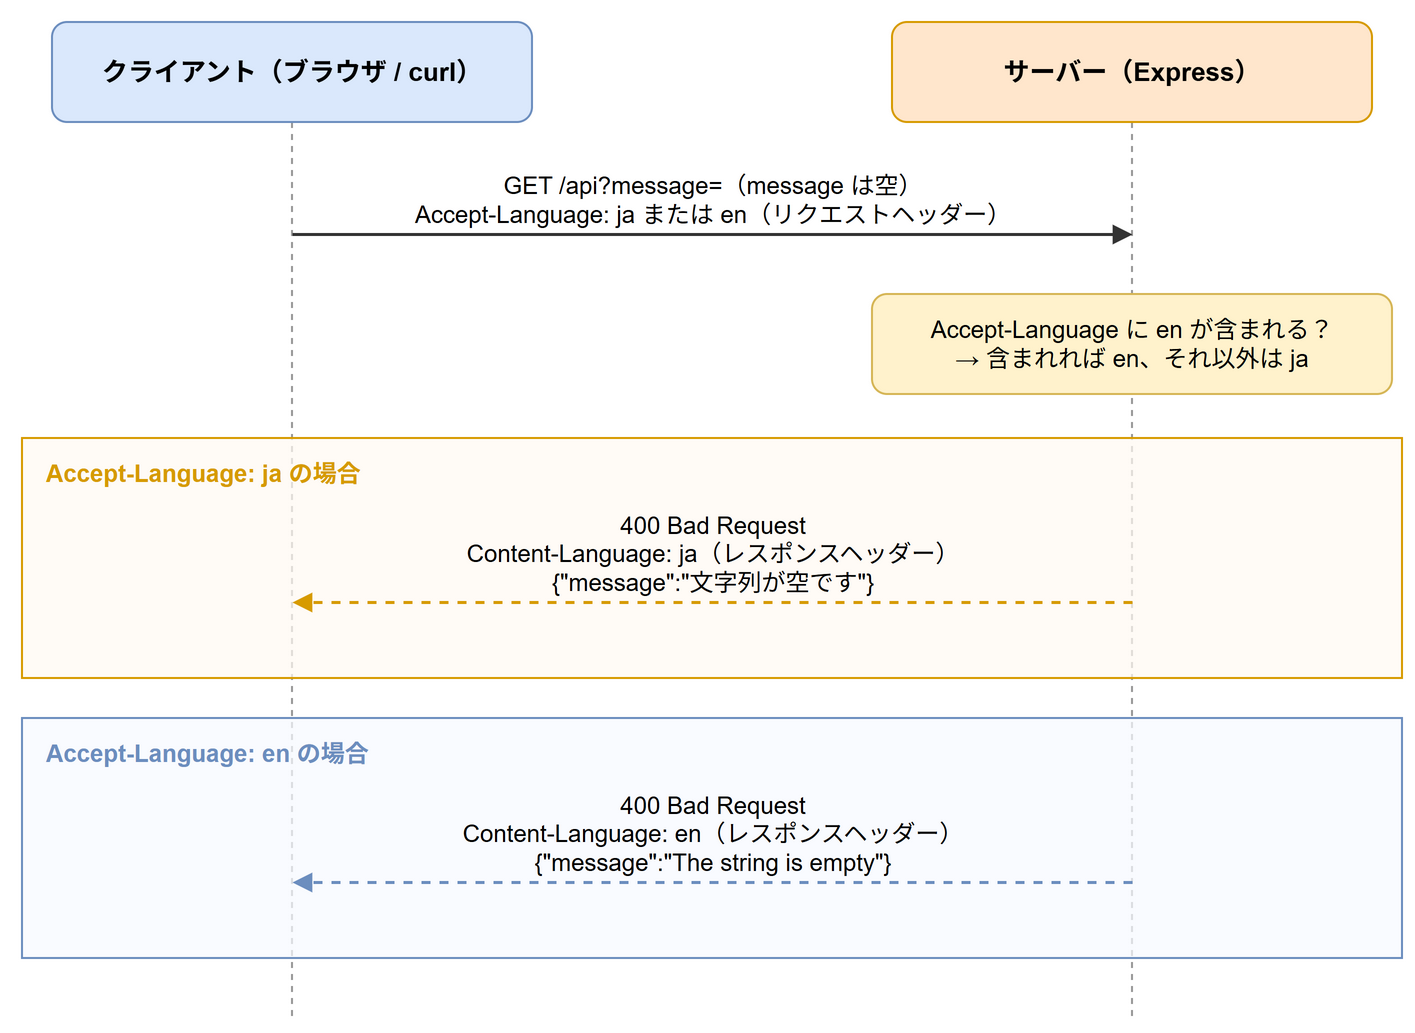

The diagram above was exported from draw.io. Its source (the exported page's mxGraphModel, read from the mxfile embedded in the PNG):
<mxGraphModel grid="1" gridSize="10" page="0">
  <root>
    <mxCell id="0" />
    <mxCell id="1" parent="0" />
    <mxCell id="l0" style="endArrow=none;html=1;dashed=1;strokeColor=#999999;" edge="1" parent="1">
      <mxGeometry relative="1" as="geometry">
        <mxPoint x="150" y="70" as="sourcePoint" />
        <mxPoint x="150" y="518" as="targetPoint" />
      </mxGeometry>
    </mxCell>
    <mxCell id="l1" style="endArrow=none;html=1;dashed=1;strokeColor=#999999;" edge="1" parent="1">
      <mxGeometry relative="1" as="geometry">
        <mxPoint x="570" y="70" as="sourcePoint" />
        <mxPoint x="570" y="518" as="targetPoint" />
      </mxGeometry>
    </mxCell>
    <mxCell id="f0" value="Accept-Language: ja の場合" style="rounded=0;whiteSpace=wrap;html=1;fillColor=#fffaf3;fillOpacity=70;strokeColor=#d79b00;verticalAlign=top;align=left;spacingLeft=10;spacingTop=4;fontStyle=1;fontSize=12;fontColor=#d79b00;" vertex="1" parent="1">
      <mxGeometry x="15" y="228" width="690" height="120" as="geometry" />
    </mxCell>
    <mxCell id="f1" value="Accept-Language: en の場合" style="rounded=0;whiteSpace=wrap;html=1;fillColor=#f7faff;fillOpacity=70;strokeColor=#6c8ebf;verticalAlign=top;align=left;spacingLeft=10;spacingTop=4;fontStyle=1;fontSize=12;fontColor=#6c8ebf;" vertex="1" parent="1">
      <mxGeometry x="15" y="368" width="690" height="120" as="geometry" />
    </mxCell>
    <mxCell id="h0" value="クライアント（ブラウザ / curl）" style="rounded=1;whiteSpace=wrap;html=1;fontSize=13;fontStyle=1;fillColor=#dae8fc;strokeColor=#6c8ebf;" vertex="1" parent="1">
      <mxGeometry x="30" y="20" width="240" height="50" as="geometry" />
    </mxCell>
    <mxCell id="h1" value="サーバー（Express）" style="rounded=1;whiteSpace=wrap;html=1;fontSize=13;fontStyle=1;fillColor=#ffe6cc;strokeColor=#d79b00;" vertex="1" parent="1">
      <mxGeometry x="450" y="20" width="240" height="50" as="geometry" />
    </mxCell>
    <mxCell id="c2" value="GET /api?message=（message は空）&lt;br&gt;Accept-Language: ja または en（リクエストヘッダー）" style="html=1;endArrow=block;endFill=1;strokeColor=#333333;strokeWidth=1.5;fontSize=12;verticalAlign=bottom;labelBackgroundColor=none;" edge="1" parent="1">
      <mxGeometry relative="1" as="geometry">
        <mxPoint x="150" y="126" as="sourcePoint" />
        <mxPoint x="570" y="126" as="targetPoint" />
      </mxGeometry>
    </mxCell>
    <mxCell id="c3" value="Accept-Language に en が含まれる？&lt;br&gt;→ 含まれれば en、それ以外は ja" style="rounded=1;whiteSpace=wrap;html=1;fontSize=12;fillColor=#fff2cc;strokeColor=#d6b656;" vertex="1" parent="1">
      <mxGeometry x="440" y="156" width="260" height="50" as="geometry" />
    </mxCell>
    <mxCell id="c4" value="400 Bad Request&lt;br&gt;Content-Language: ja（レスポンスヘッダー）&lt;br&gt;{&quot;message&quot;:&quot;文字列が空です&quot;}" style="html=1;endArrow=block;endFill=1;strokeColor=#d79b00;strokeWidth=1.5;fontSize=12;verticalAlign=bottom;labelBackgroundColor=none;dashed=1;" edge="1" parent="1">
      <mxGeometry relative="1" as="geometry">
        <mxPoint x="570" y="310" as="sourcePoint" />
        <mxPoint x="150" y="310" as="targetPoint" />
      </mxGeometry>
    </mxCell>
    <mxCell id="c5" value="400 Bad Request&lt;br&gt;Content-Language: en（レスポンスヘッダー）&lt;br&gt;{&quot;message&quot;:&quot;The string is empty&quot;}" style="html=1;endArrow=block;endFill=1;strokeColor=#6c8ebf;strokeWidth=1.5;fontSize=12;verticalAlign=bottom;labelBackgroundColor=none;dashed=1;" edge="1" parent="1">
      <mxGeometry relative="1" as="geometry">
        <mxPoint x="570" y="450" as="sourcePoint" />
        <mxPoint x="150" y="450" as="targetPoint" />
      </mxGeometry>
    </mxCell>
  </root>
</mxGraphModel>